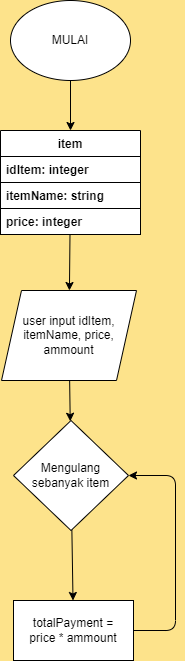

The diagram above was exported from draw.io. Its source (the exported page's mxGraphModel, read from the mxfile embedded in the PNG):
<mxGraphModel dx="800" dy="363" grid="1" gridSize="10" guides="1" tooltips="1" connect="1" arrows="1" fold="1" page="1" pageScale="1" pageWidth="850" pageHeight="1100" background="#FDE38B" math="0" shadow="0">
  <root>
    <mxCell id="0" />
    <mxCell id="1" parent="0" />
    <mxCell id="7" style="edgeStyle=none;html=1;exitX=0.5;exitY=1;exitDx=0;exitDy=0;entryX=0.5;entryY=0;entryDx=0;entryDy=0;fontColor=#000000;labelBackgroundColor=#000000;labelBorderColor=#000000;strokeColor=#000000;" parent="1" source="2" target="3" edge="1">
      <mxGeometry relative="1" as="geometry" />
    </mxCell>
    <mxCell id="2" value="MULAI" style="ellipse;whiteSpace=wrap;html=1;" parent="1" vertex="1">
      <mxGeometry x="365" y="40" width="120" height="80" as="geometry" />
    </mxCell>
    <mxCell id="11" value="" style="edgeStyle=none;html=1;fontColor=#000000;strokeColor=#000000;" parent="1" source="3" target="8" edge="1">
      <mxGeometry relative="1" as="geometry" />
    </mxCell>
    <mxCell id="3" value="item" style="swimlane;fontStyle=1;childLayout=stackLayout;horizontal=1;startSize=26;fillColor=default;horizontalStack=0;resizeParent=1;resizeParentMax=0;resizeLast=0;collapsible=1;marginBottom=0;strokeColor=#000000;fontColor=#000000;" parent="1" vertex="1">
      <mxGeometry x="355" y="170" width="140" height="104" as="geometry" />
    </mxCell>
    <mxCell id="4" value="idItem: integer" style="text;strokeColor=#000000;fillColor=default;align=left;verticalAlign=top;spacingLeft=4;spacingRight=4;overflow=hidden;rotatable=0;points=[[0,0.5],[1,0.5]];portConstraint=eastwest;fontColor=#000000;fontStyle=1" parent="3" vertex="1">
      <mxGeometry y="26" width="140" height="26" as="geometry" />
    </mxCell>
    <mxCell id="5" value="itemName: string" style="text;strokeColor=#000000;fillColor=default;align=left;verticalAlign=top;spacingLeft=4;spacingRight=4;overflow=hidden;rotatable=0;points=[[0,0.5],[1,0.5]];portConstraint=eastwest;fontColor=#000000;fontStyle=1" parent="3" vertex="1">
      <mxGeometry y="52" width="140" height="26" as="geometry" />
    </mxCell>
    <mxCell id="6" value="price: integer" style="text;strokeColor=#000000;fillColor=default;align=left;verticalAlign=top;spacingLeft=4;spacingRight=4;overflow=hidden;rotatable=0;points=[[0,0.5],[1,0.5]];portConstraint=eastwest;fontColor=#000000;fontStyle=1" parent="3" vertex="1">
      <mxGeometry y="78" width="140" height="26" as="geometry" />
    </mxCell>
    <mxCell id="10" value="" style="edgeStyle=none;html=1;fontColor=#000000;strokeColor=#000000;" parent="1" source="8" target="9" edge="1">
      <mxGeometry relative="1" as="geometry" />
    </mxCell>
    <mxCell id="8" value="user input idItem, itemName, price, ammount" style="shape=parallelogram;perimeter=parallelogramPerimeter;whiteSpace=wrap;html=1;fixedSize=1;" parent="1" vertex="1">
      <mxGeometry x="356" y="330" width="135" height="90" as="geometry" />
    </mxCell>
    <mxCell id="13" value="" style="edgeStyle=none;html=1;fontColor=#000000;strokeColor=#000000;" parent="1" source="9" target="12" edge="1">
      <mxGeometry relative="1" as="geometry" />
    </mxCell>
    <mxCell id="9" value="Mengulang sebanyak item" style="rhombus;whiteSpace=wrap;html=1;" parent="1" vertex="1">
      <mxGeometry x="368" y="460" width="115" height="110" as="geometry" />
    </mxCell>
    <mxCell id="15" value="" style="edgeStyle=none;html=1;entryX=1;entryY=0.5;entryDx=0;entryDy=0;exitX=1;exitY=0.5;exitDx=0;exitDy=0;fontColor=#000000;strokeColor=#000000;" parent="1" source="12" target="9" edge="1">
      <mxGeometry relative="1" as="geometry">
        <mxPoint x="590" y="450" as="targetPoint" />
        <Array as="points">
          <mxPoint x="530" y="670" />
          <mxPoint x="530" y="515" />
        </Array>
      </mxGeometry>
    </mxCell>
    <mxCell id="12" value="totalPayment =&lt;br&gt;price * ammount" style="rounded=0;whiteSpace=wrap;html=1;" parent="1" vertex="1">
      <mxGeometry x="368" y="640" width="120" height="60" as="geometry" />
    </mxCell>
  </root>
</mxGraphModel>